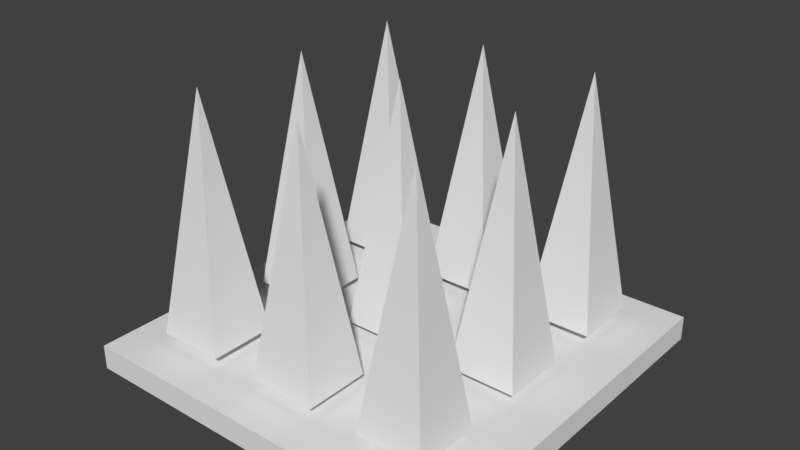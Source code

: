 # Source: Wall_Spikes.blend  (saved by Blender 2.79.0; exported with 4.5.12 LTS)
import bpy
from mathutils import Matrix  # noqa: F401  (used for matrix-valued properties, if any)

bpy.ops.wm.read_factory_settings(use_empty=True)
scene = bpy.context.scene
scene.name = 'Scene'

# ---- collections
col_collection_1 = bpy.data.collections.new('Collection 1'); scene.collection.children.link(col_collection_1)

# ---- materials (node trees are filled in below, after node groups)
mat_material_001 = bpy.data.materials.new('Material.001')
mat_material_001.alpha_threshold = 0.0
mat_material_001.use_transparent_shadow = False
mat_material_001.roughness = 0.5

# ---- material node trees

# ---- world
world_world = bpy.data.worlds.new('World'); scene.world = world_world
world_world.color = (0.05088, 0.05088, 0.05088)
world_world.use_sun_shadow = False
world_world.sun_shadow_jitter_overblur = 0.0
world_world.cycles.sampling_method = 'MANUAL'

# ---- meshes
me_cube_001 = bpy.data.meshes.new('Cube.001')
me_cube_001.from_pydata([(1.0, 1.0, -1.0), (1.0, -1.0, -1.0), (-1.0, -1.0, -1.0), (-1.0, 1.0, -1.0), (1.0, 1.0, 1.0), (1.0, -1.0, 1.0), (-1.0, -1.0, 1.0), (-1.0, 1.0, 1.0)], [], [(0, 1, 2, 3), (4, 7, 6, 5), (0, 4, 5, 1), (1, 5, 6, 2), (2, 6, 7, 3), (4, 0, 3, 7)])
me_cube_001.polygons.foreach_set('use_smooth', [True] * 6)
_k = set([(0, 1), (0, 3), (0, 4), (1, 2), (1, 5), (2, 3), (2, 6), (3, 7), (4, 5), (4, 7), (5, 6), (6, 7)])
me_cube_001.attributes.new('sharp_edge', 'BOOLEAN', 'EDGE').data.foreach_set('value', [ (min(e.vertices), max(e.vertices)) in _k for e in me_cube_001.edges])
me_cube_001.materials.append(mat_material_001)
me_cube_001.use_remesh_preserve_volume = False
me_cube_001.use_remesh_preserve_attributes = False
me_cube_001.use_mirror_vertex_groups = False
me_cube_001.update()
me_cube_001.normals_split_custom_set([tuple(v) for v in zip(*[iter([0.0, 0.0, -1.0, 0.0, 0.0, -1.0, 0.0, 0.0, -1.0, 0.0, 0.0, -1.0, 2.98e-08, 0.0, 1.0, 2.98e-08, 0.0, 1.0, 2.98e-08, 0.0, 1.0, 2.98e-08, 0.0, 1.0, 1.0, -2.98e-07, 4.47e-08, 1.0, -2.98e-07, 4.47e-08, 1.0, -2.98e-07, 4.47e-08, 1.0, -2.98e-07, 4.47e-08, -2.831e-07, -1.0, -1.788e-07, -2.831e-07, -1.0, -1.788e-07, -2.831e-07, -1.0, -1.788e-07, -2.831e-07, -1.0, -1.788e-07, -1.0, 2.384e-07, -1.341e-07, -1.0, 2.384e-07, -1.341e-07, -1.0, 2.384e-07, -1.341e-07, -1.0, 2.384e-07, -1.341e-07, 2.384e-07, 1.0, 1.639e-07, 2.384e-07, 1.0, 1.639e-07, 2.384e-07, 1.0, 1.639e-07, 2.384e-07, 1.0, 1.639e-07])] * 3)])
me_cube_006 = bpy.data.meshes.new('Cube.006')
me_cube_006.from_pydata([(-1.0, -1.0, -1.0), (0.0, 0.0, 1.597), (-1.0, 1.0, -1.0), (1.0, -1.0, -1.0), (1.0, 1.0, -1.0), (-7.982, -8.25, -1.0), (-6.982, -7.25, 1.597), (-7.982, -6.25, -1.0), (-5.982, -8.25, -1.0), (-5.982, -6.25, -1.0), (-4.522, -8.25, -1.0), (-3.522, -7.25, 1.597), (-4.522, -6.25, -1.0), (-2.522, -8.25, -1.0), (-2.522, -6.25, -1.0), (-1.0, -8.25, -1.0), (-4.768e-07, -7.25, 1.597), (-1.0, -6.25, -1.0), (1.0, -8.25, -1.0), (1.0, -6.25, -1.0), (-7.982, -4.572, -1.0), (-6.982, -3.572, 1.597), (-7.982, -2.572, -1.0), (-5.982, -4.572, -1.0), (-5.982, -2.572, -1.0), (-4.522, -4.572, -1.0), (-3.522, -3.572, 1.597), (-4.522, -2.572, -1.0), (-2.522, -4.572, -1.0), (-2.522, -2.572, -1.0), (-1.0, -4.572, -1.0), (-2.384e-07, -3.572, 1.597), (-1.0, -2.572, -1.0), (1.0, -4.572, -1.0), (1.0, -2.572, -1.0), (-7.982, -1.0, -1.0), (-6.982, 4.54e-14, 1.597), (-7.982, 1.0, -1.0), (-5.982, -1.0, -1.0), (-5.982, 1.0, -1.0), (-4.522, -1.0, -1.0), (-3.522, 4.54e-14, 1.597), (-4.522, 1.0, -1.0), (-2.522, -1.0, -1.0), (-2.522, 1.0, -1.0)], [], [(0, 1, 2), (2, 1, 4), (4, 1, 3), (3, 1, 0), (2, 4, 3, 0), (5, 6, 7), (7, 6, 9), (9, 6, 8), (8, 6, 5), (7, 9, 8, 5), (10, 11, 12), (12, 11, 14), (14, 11, 13), (13, 11, 10), (12, 14, 13, 10), (15, 16, 17), (17, 16, 19), (19, 16, 18), (18, 16, 15), (17, 19, 18, 15), (20, 21, 22), (22, 21, 24), (24, 21, 23), (23, 21, 20), (22, 24, 23, 20), (25, 26, 27), (27, 26, 29), (29, 26, 28), (28, 26, 25), (27, 29, 28, 25), (30, 31, 32), (32, 31, 34), (34, 31, 33), (33, 31, 30), (32, 34, 33, 30), (35, 36, 37), (37, 36, 39), (39, 36, 38), (38, 36, 35), (37, 39, 38, 35), (40, 41, 42), (42, 41, 44), (44, 41, 43), (43, 41, 40), (42, 44, 43, 40)])
me_cube_006.polygons.foreach_set('use_smooth', [True] * 45)
_k = set([(0, 1), (0, 2), (0, 3), (1, 2), (1, 3), (1, 4), (2, 4), (3, 4), (5, 6), (5, 7), (5, 8), (6, 7), (6, 8), (6, 9), (7, 9), (8, 9), (10, 11), (10, 12), (10, 13), (11, 12), (11, 13), (11, 14), (12, 14), (13, 14), (15, 16), (15, 17), (15, 18), (16, 17), (16, 18), (16, 19), (17, 19), (18, 19), (20, 21), (20, 22), (20, 23), (21, 22), (21, 23), (21, 24), (22, 24), (23, 24), (25, 26), (25, 27), (25, 28), (26, 27), (26, 28), (26, 29), (27, 29), (28, 29), (30, 31), (30, 32), (30, 33), (31, 32), (31, 33), (31, 34), (32, 34), (33, 34), (35, 36), (35, 37), (35, 38), (36, 37), (36, 38), (36, 39), (37, 39), (38, 39), (40, 41), (40, 42), (40, 43), (41, 42), (41, 43), (41, 44), (42, 44), (43, 44)])
me_cube_006.attributes.new('sharp_edge', 'BOOLEAN', 'EDGE').data.foreach_set('value', [ (min(e.vertices), max(e.vertices)) in _k for e in me_cube_006.edges])
me_cube_006.use_remesh_preserve_volume = False
me_cube_006.use_remesh_preserve_attributes = False
me_cube_006.use_mirror_vertex_groups = False
me_cube_006.update()
me_cube_006.normals_split_custom_set([tuple(v) for v in zip(*[iter([-0.9332, 0.0, 0.3593, -0.9332, 0.0, 0.3593, -0.9332, 0.0, 0.3593, 0.0, 0.9332, 0.3593, 0.0, 0.9332, 0.3593, 0.0, 0.9332, 0.3593, 0.9332, 0.0, 0.3593, 0.9332, 0.0, 0.3593, 0.9332, 0.0, 0.3593, 0.0, -0.9332, 0.3593, 0.0, -0.9332, 0.3593, 0.0, -0.9332, 0.3593, 0.0, 0.0, -1.0, 0.0, 0.0, -1.0, 0.0, 0.0, -1.0, 0.0, 0.0, -1.0, -0.9332, 0.0, 0.3593, -0.9332, 0.0, 0.3593, -0.9332, 0.0, 0.3593, 0.0, 0.9332, 0.3593, 0.0, 0.9332, 0.3593, 0.0, 0.9332, 0.3593, 0.9332, 0.0, 0.3593, 0.9332, 0.0, 0.3593, 0.9332, 0.0, 0.3593, 0.0, -0.9332, 0.3593, 0.0, -0.9332, 0.3593, 0.0, -0.9332, 0.3593, 0.0, 0.0, -1.0, 0.0, 0.0, -1.0, 0.0, 0.0, -1.0, 0.0, 0.0, -1.0, -0.9332, 0.0, 0.3593, -0.9332, 0.0, 0.3593, -0.9332, 0.0, 0.3593, 0.0, 0.9332, 0.3593, 0.0, 0.9332, 0.3593, 0.0, 0.9332, 0.3593, 0.9332, 0.0, 0.3593, 0.9332, 0.0, 0.3593, 0.9332, 0.0, 0.3593, 0.0, -0.9332, 0.3593, 0.0, -0.9332, 0.3593, 0.0, -0.9332, 0.3593, 0.0, 0.0, -1.0, 0.0, 0.0, -1.0, 0.0, 0.0, -1.0, 0.0, 0.0, -1.0, -0.9332, 8.567e-08, 0.3593, -0.9332, 8.567e-08, 0.3593, -0.9332, 8.567e-08, 0.3593, 0.0, 0.9332, 0.3593, 0.0, 0.9332, 0.3593, 0.0, 0.9332, 0.3593, 0.9332, -8.567e-08, 0.3593, 0.9332, -8.567e-08, 0.3593, 0.9332, -8.567e-08, 0.3593, 0.0, -0.9332, 0.3593, 0.0, -0.9332, 0.3593, 0.0, -0.9332, 0.3593, 0.0, 0.0, -1.0, 0.0, 0.0, -1.0, 0.0, 0.0, -1.0, 0.0, 0.0, -1.0, -0.9332, 0.0, 0.3593, -0.9332, 0.0, 0.3593, -0.9332, 0.0, 0.3593, 0.0, 0.9332, 0.3593, 0.0, 0.9332, 0.3593, 0.0, 0.9332, 0.3593, 0.9332, 0.0, 0.3593, 0.9332, 0.0, 0.3593, 0.9332, 0.0, 0.3593, 0.0, -0.9332, 0.3593, 0.0, -0.9332, 0.3593, 0.0, -0.9332, 0.3593, 0.0, 0.0, -1.0, 0.0, 0.0, -1.0, 0.0, 0.0, -1.0, 0.0, 0.0, -1.0, -0.9332, 3.427e-07, 0.3593, -0.9332, 3.427e-07, 0.3593, -0.9332, 3.427e-07, 0.3593, 0.0, 0.9332, 0.3593, 0.0, 0.9332, 0.3593, 0.0, 0.9332, 0.3593, 0.9332, -1.713e-07, 0.3593, 0.9332, -1.713e-07, 0.3593, 0.9332, -1.713e-07, 0.3593, 0.0, -0.9332, 0.3593, 0.0, -0.9332, 0.3593, 0.0, -0.9332, 0.3593, 0.0, 0.0, -1.0, 0.0, 0.0, -1.0, 0.0, 0.0, -1.0, 0.0, 0.0, -1.0, -0.9332, 4.283e-08, 0.3593, -0.9332, 4.283e-08, 0.3593, -0.9332, 4.283e-08, 0.3593, 0.0, 0.9332, 0.3593, 0.0, 0.9332, 0.3593, 0.0, 0.9332, 0.3593, 0.9332, -8.567e-08, 0.3593, 0.9332, -8.567e-08, 0.3593, 0.9332, -8.567e-08, 0.3593, 0.0, -0.9332, 0.3593, 0.0, -0.9332, 0.3593, 0.0, -0.9332, 0.3593, 0.0, 0.0, -1.0, 0.0, 0.0, -1.0, 0.0, 0.0, -1.0, 0.0, 0.0, -1.0, -0.9332, 0.0, 0.3593, -0.9332, 0.0, 0.3593, -0.9332, 0.0, 0.3593, 0.0, 0.9332, 0.3593, 0.0, 0.9332, 0.3593, 0.0, 0.9332, 0.3593, 0.9332, 0.0, 0.3593, 0.9332, 0.0, 0.3593, 0.9332, 0.0, 0.3593, 0.0, -0.9332, 0.3593, 0.0, -0.9332, 0.3593, 0.0, -0.9332, 0.3593, 0.0, 0.0, -1.0, 0.0, 0.0, -1.0, 0.0, 0.0, -1.0, 0.0, 0.0, -1.0, -0.9332, 0.0, 0.3593, -0.9332, 0.0, 0.3593, -0.9332, 0.0, 0.3593, 0.0, 0.9332, 0.3593, 0.0, 0.9332, 0.3593, 0.0, 0.9332, 0.3593, 0.9332, 0.0, 0.3593, 0.9332, 0.0, 0.3593, 0.9332, 0.0, 0.3593, 0.0, -0.9332, 0.3593, 0.0, -0.9332, 0.3593, 0.0, -0.9332, 0.3593, 0.0, 0.0, -1.0, 0.0, 0.0, -1.0, 0.0, 0.0, -1.0, 0.0, 0.0, -1.0])] * 3)])

# ---- objects
ob_cube_002 = bpy.data.objects.new('Cube.002', me_cube_001)
ob_cube_001 = bpy.data.objects.new('Cube.001', me_cube_006)

# ---- transforms, parenting, visibility, modifiers, constraints
ob_cube_002.location = (0.0, 0.0, 0.0)
ob_cube_002.rotation_euler = (-1.629e-07, 0.0, 0.0)
ob_cube_002.scale = (1.0, 1.0, 0.06357)
ob_cube_002.color = (0.8, 0.8, 0.8, 1.0)
ob_cube_002.lineart.crease_threshold = 0.0
ob_cube_001.location = (0.5945, 0.632, 0.5945)
ob_cube_001.rotation_euler = (-1.629e-07, 0.0, 0.0)
ob_cube_001.scale = (0.1727, 0.1727, 0.4732)
ob_cube_001.color = (0.8, 0.8, 0.8, 1.0)
ob_cube_001.lineart.crease_threshold = 0.0

# ---- collection membership
col_collection_1.objects.link(ob_cube_002)
col_collection_1.objects.link(ob_cube_001)

# ---- scene / render settings (as saved in the file)
scene.frame_start = 1; scene.frame_end = 250; scene.frame_set(1)
scene.render.engine = 'BLENDER_EEVEE_NEXT'
scene.render.resolution_percentage = 50
scene.render.dither_intensity = 0.0
scene.cycles.use_denoising = False
scene.cycles.samples = 128
scene.cycles.sampling_pattern = 'TABULATED_SOBOL'
scene.cycles.use_adaptive_sampling = False
scene.cycles.use_light_tree = False
scene.cycles.blur_glossy = 0.0
scene.cycles.sample_clamp_indirect = 0.0
scene.view_settings.view_transform = 'Standard'
bpy.context.view_layer.update()

# ---- added for rendering (the .blend has no active camera and no usable light): camera, sun
cam_auto = bpy.data.cameras.new('AutoCamera')
cam_auto.lens = 50.0
cam_auto.sensor_width = 36.0
cam_auto.clip_end = 1000.0
ob_auto_camera = bpy.data.objects.new('AutoCamera', cam_auto)
scene.collection.objects.link(ob_auto_camera)
ob_auto_camera.location = (2.92566, -3.5108, 2.98388)
ob_auto_camera.rotation_euler = (1.09748, -7.21219e-08, 0.694738)
scene.camera = ob_auto_camera
light_auto_sun = bpy.data.lights.new('AutoSun', 'SUN')
light_auto_sun.energy = 3.0
light_auto_sun.angle = 0.0523599
ob_auto_sun = bpy.data.objects.new('AutoSun', light_auto_sun)
scene.collection.objects.link(ob_auto_sun)
ob_auto_sun.rotation_euler = (0.872665, 0.174533, 0.523599)
bpy.context.view_layer.update()
